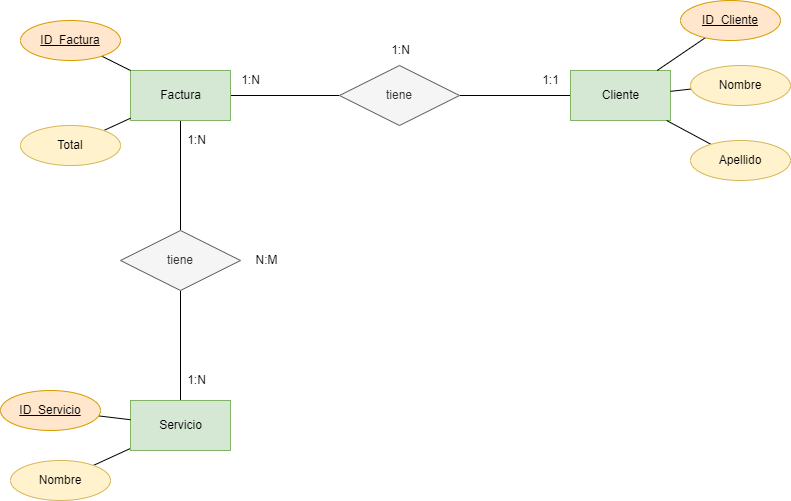

The diagram above was exported from draw.io. Its source (the exported page's mxGraphModel, read from the mxfile embedded in the PNG):
<mxGraphModel dx="922" dy="787" grid="1" gridSize="10" guides="1" tooltips="1" connect="1" arrows="1" fold="1" page="1" pageScale="1" pageWidth="827" pageHeight="1169" math="0" shadow="0">
  <root>
    <mxCell id="0" />
    <mxCell id="1" parent="0" />
    <mxCell id="2" style="edgeStyle=none;rounded=0;html=1;endArrow=none;endFill=0;" edge="1" parent="1" source="4" target="8">
      <mxGeometry relative="1" as="geometry" />
    </mxCell>
    <mxCell id="3" style="edgeStyle=none;rounded=0;html=1;endArrow=none;endFill=0;" edge="1" parent="1" source="4" target="18">
      <mxGeometry relative="1" as="geometry" />
    </mxCell>
    <mxCell id="4" value="Factura" style="html=1;dashed=0;whitespace=wrap;fillColor=#d5e8d4;strokeColor=#82b366;" vertex="1" parent="1">
      <mxGeometry x="154" y="100" width="100" height="50" as="geometry" />
    </mxCell>
    <mxCell id="5" style="edgeStyle=none;rounded=0;html=1;endArrow=none;endFill=0;" edge="1" parent="1" source="6" target="4">
      <mxGeometry relative="1" as="geometry" />
    </mxCell>
    <mxCell id="6" value="ID_Factura" style="ellipse;whiteSpace=wrap;html=1;align=center;fontStyle=4;fillColor=#ffe6cc;strokeColor=#d79b00;" vertex="1" parent="1">
      <mxGeometry x="44" y="50" width="100" height="40" as="geometry" />
    </mxCell>
    <mxCell id="7" style="edgeStyle=none;rounded=0;html=1;endArrow=none;endFill=0;" edge="1" parent="1" source="8" target="9">
      <mxGeometry relative="1" as="geometry" />
    </mxCell>
    <mxCell id="8" value="tiene" style="shape=rhombus;perimeter=rhombusPerimeter;whiteSpace=wrap;html=1;align=center;fillColor=#f5f5f5;fontColor=#333333;strokeColor=#666666;" vertex="1" parent="1">
      <mxGeometry x="363" y="95" width="120" height="60" as="geometry" />
    </mxCell>
    <mxCell id="9" value="Cliente" style="html=1;dashed=0;whitespace=wrap;fillColor=#d5e8d4;strokeColor=#82b366;" vertex="1" parent="1">
      <mxGeometry x="594" y="100" width="100" height="50" as="geometry" />
    </mxCell>
    <mxCell id="10" style="edgeStyle=none;rounded=0;html=1;endArrow=none;endFill=0;" edge="1" parent="1" source="11" target="9">
      <mxGeometry relative="1" as="geometry" />
    </mxCell>
    <mxCell id="11" value="ID_Cliente" style="ellipse;whiteSpace=wrap;html=1;align=center;fontStyle=4;fillColor=#ffe6cc;strokeColor=#d79b00;" vertex="1" parent="1">
      <mxGeometry x="704" y="30" width="100" height="40" as="geometry" />
    </mxCell>
    <mxCell id="12" style="edgeStyle=none;rounded=0;html=1;endArrow=none;endFill=0;" edge="1" parent="1" source="13" target="9">
      <mxGeometry relative="1" as="geometry" />
    </mxCell>
    <mxCell id="13" value="Nombre" style="ellipse;whiteSpace=wrap;html=1;align=center;fillColor=#fff2cc;strokeColor=#d6b656;" vertex="1" parent="1">
      <mxGeometry x="714" y="95" width="100" height="40" as="geometry" />
    </mxCell>
    <mxCell id="14" value="1:N" style="text;html=1;align=center;verticalAlign=middle;resizable=0;points=[];autosize=1;strokeColor=none;fillColor=none;" vertex="1" parent="1">
      <mxGeometry x="254" y="95" width="40" height="30" as="geometry" />
    </mxCell>
    <mxCell id="15" value="1:1" style="text;html=1;align=center;verticalAlign=middle;resizable=0;points=[];autosize=1;strokeColor=none;fillColor=none;" vertex="1" parent="1">
      <mxGeometry x="554" y="95" width="40" height="30" as="geometry" />
    </mxCell>
    <mxCell id="16" value="1:N" style="text;html=1;align=center;verticalAlign=middle;resizable=0;points=[];autosize=1;strokeColor=none;fillColor=none;" vertex="1" parent="1">
      <mxGeometry x="404" y="65" width="40" height="30" as="geometry" />
    </mxCell>
    <mxCell id="17" style="edgeStyle=none;rounded=0;html=1;endArrow=none;endFill=0;" edge="1" parent="1" source="18" target="21">
      <mxGeometry relative="1" as="geometry" />
    </mxCell>
    <mxCell id="18" value="tiene" style="shape=rhombus;perimeter=rhombusPerimeter;whiteSpace=wrap;html=1;align=center;fillColor=#f5f5f5;fontColor=#333333;strokeColor=#666666;" vertex="1" parent="1">
      <mxGeometry x="144" y="260" width="120" height="60" as="geometry" />
    </mxCell>
    <mxCell id="19" style="edgeStyle=none;rounded=0;html=1;endArrow=none;endFill=0;" edge="1" parent="1" source="21" target="24">
      <mxGeometry relative="1" as="geometry" />
    </mxCell>
    <mxCell id="21" value="Servicio" style="html=1;dashed=0;whitespace=wrap;fillColor=#d5e8d4;strokeColor=#82b366;" vertex="1" parent="1">
      <mxGeometry x="154" y="430" width="100" height="50" as="geometry" />
    </mxCell>
    <mxCell id="22" style="edgeStyle=none;rounded=0;html=1;endArrow=none;endFill=0;" edge="1" parent="1" source="23" target="21">
      <mxGeometry relative="1" as="geometry" />
    </mxCell>
    <mxCell id="23" value="ID_Servicio" style="ellipse;whiteSpace=wrap;html=1;align=center;fontStyle=4;fillColor=#ffe6cc;strokeColor=#d79b00;" vertex="1" parent="1">
      <mxGeometry x="24" y="420" width="100" height="40" as="geometry" />
    </mxCell>
    <mxCell id="24" value="Nombre" style="ellipse;whiteSpace=wrap;html=1;align=center;fillColor=#fff2cc;strokeColor=#d6b656;" vertex="1" parent="1">
      <mxGeometry x="34" y="490" width="100" height="40" as="geometry" />
    </mxCell>
    <mxCell id="25" value="1:N" style="text;html=1;align=center;verticalAlign=middle;resizable=0;points=[];autosize=1;strokeColor=none;fillColor=none;" vertex="1" parent="1">
      <mxGeometry x="200" y="395" width="40" height="30" as="geometry" />
    </mxCell>
    <mxCell id="26" value="1:N" style="text;html=1;align=center;verticalAlign=middle;resizable=0;points=[];autosize=1;strokeColor=none;fillColor=none;" vertex="1" parent="1">
      <mxGeometry x="200" y="155" width="40" height="30" as="geometry" />
    </mxCell>
    <mxCell id="27" value="N:M" style="text;html=1;align=center;verticalAlign=middle;resizable=0;points=[];autosize=1;strokeColor=none;fillColor=none;" vertex="1" parent="1">
      <mxGeometry x="265" y="275" width="50" height="30" as="geometry" />
    </mxCell>
    <mxCell id="28" style="edgeStyle=none;rounded=0;html=1;endArrow=none;endFill=0;" edge="1" parent="1" source="29" target="4">
      <mxGeometry relative="1" as="geometry" />
    </mxCell>
    <mxCell id="29" value="Total" style="ellipse;whiteSpace=wrap;html=1;align=center;fillColor=#fff2cc;strokeColor=#d6b656;" vertex="1" parent="1">
      <mxGeometry x="44" y="155" width="100" height="40" as="geometry" />
    </mxCell>
    <mxCell id="33" style="edgeStyle=none;rounded=0;html=1;endArrow=none;endFill=0;" edge="1" parent="1" source="32" target="9">
      <mxGeometry relative="1" as="geometry" />
    </mxCell>
    <mxCell id="32" value="Apellido" style="ellipse;whiteSpace=wrap;html=1;align=center;fillColor=#fff2cc;strokeColor=#d6b656;" vertex="1" parent="1">
      <mxGeometry x="714" y="170" width="100" height="40" as="geometry" />
    </mxCell>
  </root>
</mxGraphModel>